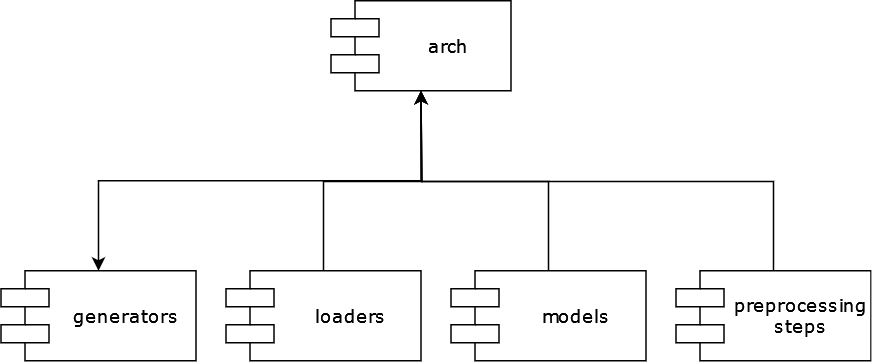

The diagram above was exported from draw.io. Its source (the exported page's mxGraphModel, read from the mxfile embedded in the PNG):
<mxGraphModel dx="1928" dy="945" grid="1" gridSize="10" guides="1" tooltips="1" connect="1" arrows="1" fold="1" page="1" pageScale="1" pageWidth="1100" pageHeight="850" background="none" math="0" shadow="0">
  <root>
    <mxCell id="0" />
    <mxCell id="1" parent="0" />
    <mxCell id="nciOPs-0OAjRdP7rq5gq-6" style="edgeStyle=orthogonalEdgeStyle;rounded=0;orthogonalLoop=1;jettySize=auto;html=1;exitX=0.5;exitY=1;exitDx=0;exitDy=0;entryX=0.5;entryY=0;entryDx=0;entryDy=0;" parent="1" source="nciOPs-0OAjRdP7rq5gq-2" target="nciOPs-0OAjRdP7rq5gq-1" edge="1">
      <mxGeometry relative="1" as="geometry" />
    </mxCell>
    <mxCell id="nciOPs-0OAjRdP7rq5gq-1" value="generators" style="shape=component;align=center;spacingLeft=36;rounded=0;shadow=0;comic=0;labelBackgroundColor=none;strokeWidth=1;fontFamily=Verdana;fontSize=12;html=1;" parent="1" vertex="1">
      <mxGeometry x="170" y="320" width="130" height="60" as="geometry" />
    </mxCell>
    <mxCell id="nciOPs-0OAjRdP7rq5gq-2" value="&lt;div align=&quot;center&quot;&gt;arch&lt;/div&gt;" style="shape=component;align=center;spacingLeft=36;rounded=0;shadow=0;comic=0;labelBackgroundColor=none;strokeWidth=1;fontFamily=Verdana;fontSize=12;html=1;" parent="1" vertex="1">
      <mxGeometry x="390" y="140" width="120" height="60" as="geometry" />
    </mxCell>
    <mxCell id="nciOPs-0OAjRdP7rq5gq-7" style="edgeStyle=orthogonalEdgeStyle;rounded=0;orthogonalLoop=1;jettySize=auto;html=1;exitX=0.5;exitY=0;exitDx=0;exitDy=0;" parent="1" source="nciOPs-0OAjRdP7rq5gq-3" edge="1">
      <mxGeometry relative="1" as="geometry">
        <mxPoint x="450" y="200" as="targetPoint" />
      </mxGeometry>
    </mxCell>
    <mxCell id="nciOPs-0OAjRdP7rq5gq-3" value="&lt;div&gt;loaders&lt;/div&gt;" style="shape=component;align=center;spacingLeft=36;rounded=0;shadow=0;comic=0;labelBackgroundColor=none;strokeWidth=1;fontFamily=Verdana;fontSize=12;html=1;" parent="1" vertex="1">
      <mxGeometry x="320" y="320" width="130" height="60" as="geometry" />
    </mxCell>
    <mxCell id="nciOPs-0OAjRdP7rq5gq-8" style="edgeStyle=orthogonalEdgeStyle;rounded=0;orthogonalLoop=1;jettySize=auto;html=1;exitX=0.5;exitY=0;exitDx=0;exitDy=0;" parent="1" source="nciOPs-0OAjRdP7rq5gq-4" edge="1">
      <mxGeometry relative="1" as="geometry">
        <mxPoint x="450" y="200" as="targetPoint" />
      </mxGeometry>
    </mxCell>
    <mxCell id="nciOPs-0OAjRdP7rq5gq-4" value="models" style="shape=component;align=center;spacingLeft=36;rounded=0;shadow=0;comic=0;labelBackgroundColor=none;strokeWidth=1;fontFamily=Verdana;fontSize=12;html=1;" parent="1" vertex="1">
      <mxGeometry x="470" y="320" width="130" height="60" as="geometry" />
    </mxCell>
    <mxCell id="nciOPs-0OAjRdP7rq5gq-9" style="edgeStyle=orthogonalEdgeStyle;rounded=0;orthogonalLoop=1;jettySize=auto;html=1;exitX=0.5;exitY=0;exitDx=0;exitDy=0;" parent="1" source="nciOPs-0OAjRdP7rq5gq-5" edge="1">
      <mxGeometry relative="1" as="geometry">
        <mxPoint x="450" y="200" as="targetPoint" />
      </mxGeometry>
    </mxCell>
    <mxCell id="nciOPs-0OAjRdP7rq5gq-5" value="preprocessing&lt;br&gt;steps" style="shape=component;align=center;spacingLeft=36;rounded=0;shadow=0;comic=0;labelBackgroundColor=none;strokeWidth=1;fontFamily=Verdana;fontSize=12;html=1;" parent="1" vertex="1">
      <mxGeometry x="620" y="320" width="130" height="60" as="geometry" />
    </mxCell>
  </root>
</mxGraphModel>